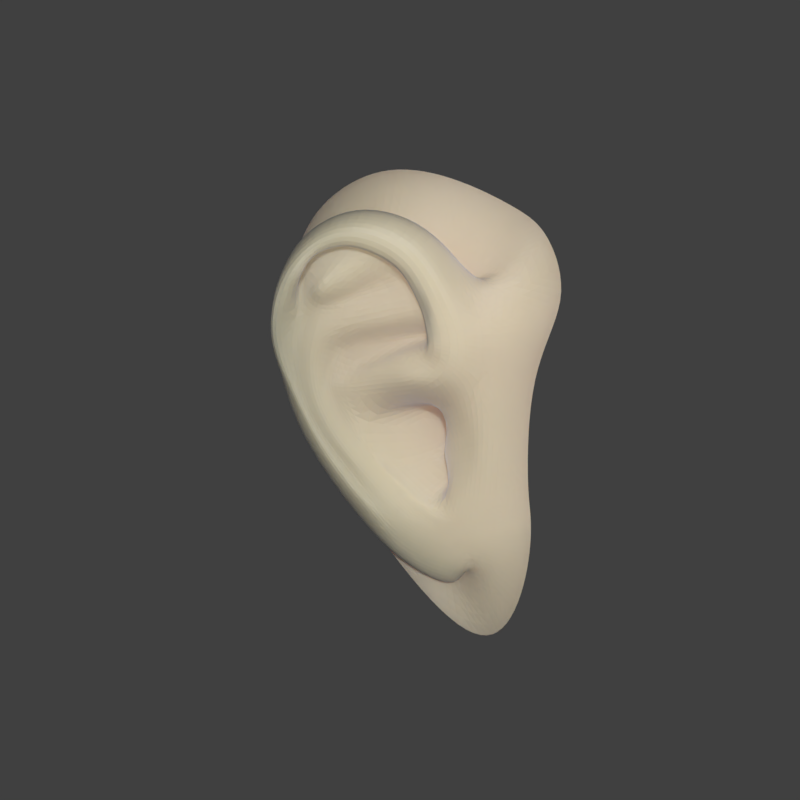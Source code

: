 # Source: Ear_BLEND_1_.blend  (saved by Blender 3.5.10; exported with 4.5.12 LTS)
import bpy
from mathutils import Matrix  # noqa: F401  (used for matrix-valued properties, if any)

bpy.ops.wm.read_factory_settings(use_empty=True)
scene = bpy.context.scene
scene.name = 'Scene'

# ---- collections
col_collection_1 = bpy.data.collections.new('Collection 1'); scene.collection.children.link(col_collection_1)

# ---- images (referenced by path relative to the original .blend; pixels are not part of the script)
import os
ASSET_DIR = os.environ.get("B2B_ASSET_DIR", "")  # directory of the original .blend (textures are referenced by path, not embedded)
HERE = os.path.dirname(os.path.abspath(__file__))  # packed textures are extracted next to this script under _unpacked/

def load_image(name, relpath, width, height, colorspace="sRGB"):
    """Load a texture the original file referenced (path relative to the .blend, or extracted next to this script)."""
    p = next((c for c in (os.path.join(HERE, relpath), os.path.join(ASSET_DIR, relpath)) if relpath and os.path.exists(c)), "")
    if p:
        img = bpy.data.images.load(p, check_existing=True)
        img.name = name
    else:  # same state as the original file: an image datablock whose file is absent (Cycles renders it pink)
        img = bpy.data.images.new(name, width, height)
        img.source = "FILE"
        img.filepath = "//" + (relpath or name)
    img.colorspace_settings.name = colorspace
    return img
img_uv_layout = load_image('UV_layout', 'Subsurface_direct_MAP.png', 1024, 1024, 'sRGB')

# ---- materials (node trees are filled in below, after node groups)
mat_ear_skin = bpy.data.materials.new('ear_skin')
mat_ear_skin.alpha_threshold = 0.0
mat_ear_skin.preview_render_type = 'SHADERBALL'
mat_ear_skin.roughness = 0.5

# ---- material node trees
mat_ear_skin.use_nodes = True; mat_ear_skin.node_tree.nodes.clear()
_N = mat_ear_skin.node_tree.nodes; _L = mat_ear_skin.node_tree.links
n0 = _N.new('ShaderNodeMixShader'); n0.name = 'Mix Shader.006'; n0.location = (-162, 506)
n0.inputs[0].default_value = 0.8818
n1 = _N.new('ShaderNodeSubsurfaceScattering'); n1.name = 'Subsurface Scattering.004'; n1.location = (-76, 330)
n1.inputs[0].default_value = (1.0, 0.5258, 0.1378, 1.0)
n1.inputs[1].default_value = 2.0
n1.inputs[2].default_value = (0.05, 0.05, 0.05)
n2 = _N.new('ShaderNodeMixShader'); n2.name = 'Mix Shader.007'; n2.location = (235, 463)
n3 = _N.new('ShaderNodeBsdfAnisotropic'); n3.name = 'Glossy BSDF.001'; n3.location = (504, 221)
n3.distribution = 'BECKMANN'
n3.inputs[0].default_value = (0.6107, 0.6338, 0.8, 1.0)
n3.inputs[1].default_value = 0.5477
n4 = _N.new('ShaderNodeBsdfDiffuse'); n4.name = 'Diffuse BSDF.001'; n4.location = (222, 304)
n4.inputs[0].default_value = (0.77, 0.8, 0.6514, 1.0)
n5 = _N.new('ShaderNodeMixShader'); n5.name = 'Mix Shader.008'; n5.location = (485, 386)
n5.inputs[0].default_value = 0.2
n6 = _N.new('ShaderNodeLayerWeight'); n6.name = 'Layer Weight.001'; n6.location = (489, 615)
n6.inputs[0].default_value = 0.3
n7 = _N.new('ShaderNodeMixShader'); n7.name = 'Mix Shader.009'; n7.location = (702, 343)
n8 = _N.new('ShaderNodeSubsurfaceScattering'); n8.name = 'Subsurface Scattering.005'; n8.location = (-430, 622)
n8.inputs[0].default_value = (1.0, 0.9331, 0.5419, 1.0)
n8.inputs[1].default_value = 3.0
n8.inputs[2].default_value = (0.1, 0.1, 0.1)
n9 = _N.new('ShaderNodeOutputMaterial'); n9.name = 'Material Output'; n9.location = (1593, 258)
n9.width = 155
n10 = _N.new('ShaderNodeSubsurfaceScattering'); n10.name = 'Subsurface Scattering.003'; n10.location = (-403, 322)
n10.inputs[0].default_value = (0.7239, 0.7064, 0.8, 1.0)
n10.inputs[1].default_value = 2.4
n10.inputs[2].default_value = (0.07, 0.07, 0.07)
n11 = _N.new('ShaderNodeTexImage'); n11.name = 'Image Texture'; n11.location = (49, -7)
n11.width = 140
n11.image = img_uv_layout
_L.new(n2.outputs[0], n5.inputs[1])
_L.new(n0.outputs[0], n2.inputs[1])
_L.new(n8.outputs[0], n0.inputs[1])
_L.new(n10.outputs[0], n0.inputs[2])
_L.new(n1.outputs[0], n2.inputs[2])
_L.new(n5.outputs[0], n7.inputs[1])
_L.new(n4.outputs[0], n5.inputs[2])
_L.new(n3.outputs[0], n7.inputs[2])
_L.new(n6.outputs[1], n7.inputs[0])
_L.new(n7.outputs[0], n9.inputs[0])
n9.is_active_output = True

# ---- world
world_world = bpy.data.worlds.new('World'); scene.world = world_world
world_world.color = (0.05088, 0.05088, 0.05088)
world_world.use_sun_shadow = False
world_world.sun_shadow_jitter_overblur = 0.0

# ---- meshes
me_plane_005 = bpy.data.meshes.new('Plane.005')
me_plane_005.from_pydata([(-2.821, -1.136, -1.579), (-2.891, -2.504, -1.579), (-1.798, -4.441, -1.579), (0.7649, -5.986, -1.579), (3.481, -5.086, -1.579), (4.744, -2.729, -2.095), (4.742, -0.3568, -1.723), (3.214, 1.917, -1.441), (0.9651, 4.492, -1.511), (-1.58, 7.014, -1.021), (-3.823, 7.532, -0.8425), (-4.018, 6.087, -0.8361), (-2.191, 5.704, -1.021), (0.3633, 4.017, -1.2), (2.641, 1.632, -1.2), (3.076, -0.6546, -1.279), (-4.156, 5.398, -0.8361), (-2.559, 4.957, -0.8425), (-0.2181, 3.553, -0.8425), (2.281, 1.016, -0.8425), (2.302, -0.5969, -0.6288), (2.962, -2.433, -1.013), (0.5663, -5.382, -0.8203), (-2.484, -2.978, -0.7618), (-4.047, 1.945, -0.4056), (-0.3181, 0.4669, -1.021), (4.89, -4.176, -0.6016), (-1.506, -4.543, -0.4892), (0.01938, -0.9824, -0.9078), (-1.676, 0.6949, 1.832), (-3.63, 2.455, 1.896), (-2.093, 3.087, -0.1769), (-3.346, 4.175, 0.3748), (-1.936, 3.414, 0.3748), (-3.627, 8.613, -0.1457), (-1.368, 7.855, -0.1457), (1.664, 5.569, -0.1457), (4.213, 2.49, -0.1457), (5.179, -0.1853, -0.1457), (5.371, -2.968, -0.1457), (3.889, -5.673, -0.1457), (0.6297, -6.744, -0.1457), (-2.443, -5.023, -0.1457), (-3.546, 7.785, 0.5867), (-1.639, 6.983, 0.7974), (1.143, 4.856, 0.551), (3.629, 2.145, 0.551), (4.421, -0.05077, 0.551), (4.579, -2.336, 0.551), (3.362, -4.557, 0.551), (0.6861, -5.436, 0.551), (-1.784, -4.407, 0.551), (-4.808, 7.774, -0.3565), (2.227, 4.265, 1.457), (5.112, -0.7312, 1.951), (3.553, -5.068, 1.862), (-5.022, -2.588, -0.1093), (-1.704, -5.551, 1.239), (-1.431, 7.258, 0.8819), (-3.572, -5.355, 1.031), (4.543, 1.383, 1.847), (-5.402, 1.336, -0.4077), (4.992, -2.93, 2.023), (-6.196, 5.825, -0.7221), (-5.972, 4.63, -0.6194), (0.9, -6.066, 1.509), (-4.746, -4.617, 0.4831), (-4.414, 8.772, 0.2338), (-6.008, 7.899, -0.4674), (-3.459, -0.1168, -0.9319), (-2.975, -1.872, -1.579), (-1.385, -1.604, -1.129), (-2.058, -0.3417, -1.535), (-2.516, -3.279, -1.579), (-1.451, -2.172, -1.739), (-3.936, -2.316, -0.7486), (-0.7131, -5.506, -1.579), (-0.5075, -3.869, -1.463), (-2.314, -4.643, -0.7577), (2.281, -5.856, -1.579), (1.405, -4.948, -1.423), (0.6635, -6.555, -0.7577), (4.275, -3.966, -1.991), (3.263, -4.417, -1.424), (3.787, -5.526, -0.7577), (4.799, -1.593, -2.255), (3.66, -2.897, -1.424), (5.172, -2.923, -0.7577), (3.961, 0.8154, -1.669), (4.014, -0.3993, -1.208), (5.182, -0.3424, -0.8397), (2.292, 3.158, -1.435), (3.268, 1.88, -1.114), (4.068, 2.399, -0.7577), (-0.6427, 5.684, -1.462), (0.8357, 4.386, -1.0), (1.564, 5.41, -0.7577), (-2.679, 7.425, -0.8872), (-1.839, 6.266, -1.111), (-1.421, 7.645, -0.713), (-4.652, 7.57, -0.721), (-3.969, 6.63, -0.8409), (-3.676, 8.343, -0.6683), (2.58, -0.69, -0.9767), (2.295, 1.507, -0.9319), (-0.0299, 3.762, -0.9319), (-2.483, 5.283, -0.8872), (-4.052, 5.734, -0.8328), (-3.058, 6.056, -0.8856), (-5.065, 5.958, -0.8044), (-1.142, 5.026, -1.155), (1.8, 2.834, -1.2), (3.022, 0.4549, -1.22), (2.993, -1.637, -1.23), (1.188, -0.09263, -0.5131), (1.394, 1.106, -0.8872), (-0.6905, 3.876, -0.5382), (-2.74, 4.951, -0.5382), (-4.167, 4.425, -0.8409), (-3.333, 5.286, -0.8409), (-5.034, 5.208, -0.7787), (-1.599, 4.388, -0.8425), (1.15, 2.529, -0.8425), (2.291, 0.7785, -0.7891), (1.488, -1.385, -0.6113), (3.483, -2.842, -1.177), (1.949, -2.788, -0.8382), (1.955, -5.663, -0.6223), (-0.5513, -4.956, -0.4814), (2.815, -3.002, -1.599), (-2.654, -3.908, -1.114), (-3.01, -2.845, -0.2168), (-3.526, 2.426, -0.5382), (-4.649, 1.728, -0.7338), (0.09808, -0.3145, -1.082), (-1.161, 1.136, -0.08875), (-2.932, 2.669, 1.592), (-3.908, 2.687, 1.288), (-4.102, 2.094, 1.288), (-2.355, 1.712, 1.803), (-3.355, 1.315, 0.3748), (-1.616, 2.152, 0.6234), (-3.732, 3.412, 0.3748), (-2.715, 3.755, 0.3748), (-2.246, -5.103, 0.3768), (0.6438, -6.417, 0.3768), (3.757, -5.394, 0.3768), (5.173, -2.81, 0.3768), (4.99, -0.1517, 0.3768), (4.067, 2.404, 0.3768), (1.534, 5.391, 0.3768), (-1.436, 7.637, 0.4384), (-3.607, 8.406, 0.3857), (-4.489, 8.504, -0.1984), (-2.495, 8.323, -0.1457), (-0.04691, 7.006, -0.1457), (3.255, 3.935, -0.1457), (4.776, 1.146, -0.1457), (5.389, -1.543, -0.1457), (4.935, -4.374, -0.1457), (2.399, -6.564, -0.1457), (-1.093, -6.226, -0.1457), (-3.601, -4.148, 0.01148), (-1.467, -4.151, 0.723), (0.7679, -4.939, 0.7906), (3.147, -4.126, 0.8789), (4.286, -2.168, 0.919), (4.215, -0.1536, 0.9011), (3.565, 1.783, 0.875), (1.154, 4.352, 0.7774), (-1.723, 6.616, 0.9418), (-3.722, 7.618, 0.5163), (-4.402, 7.921, 0.1223), (-2.528, 7.446, 0.8679), (-0.5313, 6.189, 0.6126), (2.744, 3.378, 0.551), (4.09, 1.042, 0.551), (4.594, -1.166, 0.551), (4.221, -3.489, 0.551), (2.139, -5.288, 0.551), (-0.7151, -5.107, 0.551), (-2.682, -4.201, 0.6711), (-5.132, 7.286, -0.4896), (-6.128, -3.09, 0.6238), (-7.369, 5.692, -0.6146), (-6.94, 3.859, -0.4091), (-6.169, 0.9663, 0.02701), (-5.885, -5.758, 1.112), (-2.22, -7.779, 1.927), (1.057, -8.004, 2.468), (4.272, -6.696, 3.174), (6.196, -4.157, 3.495), (6.561, -1.546, 3.352), (6.043, 0.9638, 3.143), (3.832, 4.387, 2.362), (-0.9521, 8.404, 0.72), (-5.365, 10.59, -0.1548), (-4.458, -7.188, 1.512), (-7.16, 9.064, -0.3675), (0.3647, 5.921, 1.127), (3.754, 2.637, 1.74), (4.896, 0.3206, 1.882), (5.156, -1.804, 2.012), (4.498, -4.041, 1.976), (2.306, -5.81, 1.701), (-5.028, -3.575, 0.1327), (-5.042, -1.127, -0.2778), (-0.4932, -5.944, 1.338), (-2.731, -5.238, 1.155), (-3.058, 8.225, 0.6182), (-4.24, -5.336, 0.8225), (-5.81, 3.642, -0.516), (-6.047, 5.094, -0.6956), (-6.242, 6.776, -0.6593), (-5.423, 8.722, -0.1639), (-4.045, -1.136, -0.8093), (-1.31, -1.702, -1.478), (-2.494, 0.6418, -0.2662), (-1.234, -0.5526, -1.549), (-3.602, -3.123, -0.6601), (-1.018, -3.097, -1.478), (-1.006, -5.988, -0.7577), (0.09921, -4.657, -1.375), (2.37, -6.387, -0.7577), (2.37, -4.918, -1.379), (4.77, -4.272, -0.7577), (3.513, -3.74, -1.765), (5.182, -1.552, -0.7577), (4.066, -1.499, -0.9514), (4.615, 1.074, -0.7577), (3.737, 0.6656, -1.139), (3.125, 3.819, -0.7577), (2.368, 3.149, -1.057), (-0.118, 6.807, -0.7465), (-0.6762, 5.52, -1.312), (-2.541, 8.098, -0.6795), (-2.865, 6.633, -0.9091), (-4.335, 8.194, -0.5562), (-5.103, 6.534, -0.7704), (2.005, -1.793, -1.043), (2.652, 0.358, -0.9431), (1.428, 2.67, -0.9319), (-1.52, 4.67, -0.9207), (-3.225, 5.628, -0.8513), (-4.986, 5.567, -0.7937), (1.07, -1.177, -0.5667), (1.575, 0.6466, -0.816), (1.01, 2.174, -0.8158), (-1.843, 4.385, -0.5382), (-3.437, 4.818, -0.6475), (-4.806, 4.166, -0.7589), (3.215, -3.22, -1.823), (1.913, -3.125, -0.7889), (-3.727, 1.62, 1.051), (-2.459, 2.249, 1.355), (-3.364, 2.725, 1.051), (-3.988, 2.753, 1.051), (-3.278, -4.588, 0.4883), (-0.9905, -6.005, 0.3768), (2.334, -6.245, 0.3768), (4.756, -4.152, 0.3768), (5.19, -1.449, 0.3768), (4.605, 1.12, 0.3768), (3.127, 3.795, 0.3768), (-0.168, 6.801, 0.3922), (-2.503, 8.104, 0.4561), (-4.224, 8.35, 0.1282), (-2.273, -4.339, 0.8195), (-0.4786, -4.698, 0.7479), (2.05, -4.781, 0.8385), (3.933, -3.185, 0.9072), (4.337, -1.137, 0.9163), (3.949, 0.8099, 0.8839), (2.74, 2.914, 0.8482), (-0.5495, 5.714, 0.7721), (-2.677, 7.203, 0.964), (-4.62, 7.7, -0.07653), (-5.899, -1.343, 0.2869), (-6.307, -4.49, 0.9336), (-7.405, 7.3, -0.5482), (-7.173, 4.468, -0.5679), (-6.621, 2.984, -0.1927), (-5.166, -6.716, 1.268), (-3.546, -7.45, 1.759), (-0.6332, -8.017, 2.126), (2.732, -7.608, 2.851), (5.488, -5.476, 3.4), (6.514, -2.82, 3.473), (6.386, -0.2972, 3.214), (5.276, 2.453, 2.929), (1.745, 6.469, 1.58), (-3.556, 9.881, 0.05145), (-6.519, 10.36, -0.1955)], [], [(0, 70, 215, 69), (0, 71, 216, 70), (0, 72, 218, 71), (0, 69, 217, 72), (1, 70, 216, 74), (1, 75, 215, 70), (1, 73, 219, 75), (1, 74, 220, 73), (2, 73, 220, 77), (2, 78, 219, 73), (2, 76, 221, 78), (2, 77, 222, 76), (3, 76, 222, 80), (3, 81, 221, 76), (3, 79, 223, 81), (3, 80, 224, 79), (4, 79, 224, 83), (4, 84, 223, 79), (4, 82, 225, 84), (4, 83, 226, 82), (5, 82, 226, 86), (5, 87, 225, 82), (5, 85, 227, 87), (5, 86, 228, 85), (6, 85, 228, 89), (6, 90, 227, 85), (6, 88, 229, 90), (6, 89, 230, 88), (7, 88, 230, 92), (7, 93, 229, 88), (7, 91, 231, 93), (7, 92, 232, 91), (8, 91, 232, 95), (8, 96, 231, 91), (8, 94, 233, 96), (8, 95, 234, 94), (9, 94, 234, 98), (9, 99, 233, 94), (9, 97, 235, 99), (9, 98, 236, 97), (10, 97, 236, 101), (10, 102, 235, 97), (10, 100, 237, 102), (10, 101, 238, 100), (11, 101, 236, 108), (11, 109, 238, 101), (11, 107, 244, 109), (11, 108, 243, 107), (12, 98, 234, 110), (12, 108, 236, 98), (12, 106, 243, 108), (12, 110, 242, 106), (13, 95, 232, 111), (13, 110, 234, 95), (13, 105, 242, 110), (13, 111, 241, 105), (14, 92, 230, 112), (14, 111, 232, 92), (14, 104, 241, 111), (14, 112, 240, 104), (15, 89, 228, 113), (15, 112, 230, 89), (15, 103, 240, 112), (15, 113, 239, 103), (16, 107, 243, 119), (16, 120, 244, 107), (16, 118, 250, 120), (16, 119, 249, 118), (17, 106, 242, 121), (17, 119, 243, 106), (17, 117, 249, 119), (17, 121, 248, 117), (18, 105, 241, 122), (18, 121, 242, 105), (18, 116, 248, 121), (18, 122, 247, 116), (19, 104, 240, 123), (19, 122, 241, 104), (19, 115, 247, 122), (19, 123, 246, 115), (20, 103, 239, 124), (20, 123, 240, 103), (20, 114, 246, 123), (20, 124, 245, 114), (21, 125, 251, 129), (21, 113, 228, 125), (21, 126, 239, 113), (21, 129, 252, 126), (22, 127, 224, 80), (22, 129, 251, 127), (22, 128, 252, 129), (22, 80, 222, 128), (23, 130, 220, 74), (23, 124, 239, 130), (23, 131, 245, 124), (23, 74, 216, 131), (24, 132, 217, 69), (24, 118, 249, 132), (24, 133, 250, 118), (24, 69, 215, 133), (25, 134, 218, 72), (25, 115, 246, 134), (25, 135, 247, 115), (25, 72, 217, 135), (26, 86, 226, 83), (26, 125, 228, 86), (26, 127, 251, 125), (26, 83, 224, 127), (27, 77, 220, 130), (27, 128, 222, 77), (27, 126, 252, 128), (27, 130, 239, 126), (28, 131, 216, 71), (28, 114, 245, 131), (28, 134, 246, 114), (28, 71, 218, 134), (29, 135, 217, 140), (29, 141, 247, 135), (29, 139, 254, 141), (29, 140, 253, 139), (30, 137, 255, 136), (30, 138, 256, 137), (30, 139, 253, 138), (30, 136, 254, 139), (31, 132, 249, 142), (31, 140, 217, 132), (31, 138, 253, 140), (31, 142, 256, 138), (32, 117, 248, 143), (32, 142, 249, 117), (32, 137, 256, 142), (32, 143, 255, 137), (33, 116, 247, 141), (33, 143, 248, 116), (33, 136, 255, 143), (33, 141, 254, 136), (34, 102, 237, 153), (34, 154, 235, 102), (34, 152, 265, 154), (34, 153, 266, 152), (35, 99, 235, 154), (35, 155, 233, 99), (35, 151, 264, 155), (35, 154, 265, 151), (36, 96, 233, 155), (36, 156, 231, 96), (36, 150, 263, 156), (36, 155, 264, 150), (37, 93, 231, 156), (37, 157, 229, 93), (37, 149, 262, 157), (37, 156, 263, 149), (38, 90, 229, 157), (38, 158, 227, 90), (38, 148, 261, 158), (38, 157, 262, 148), (39, 87, 227, 158), (39, 159, 225, 87), (39, 147, 260, 159), (39, 158, 261, 147), (40, 84, 225, 159), (40, 160, 223, 84), (40, 146, 259, 160), (40, 159, 260, 146), (41, 81, 223, 160), (41, 161, 221, 81), (41, 145, 258, 161), (41, 160, 259, 145), (42, 78, 221, 161), (42, 162, 219, 78), (42, 144, 257, 162), (42, 161, 258, 144), (43, 152, 266, 172), (43, 173, 265, 152), (43, 171, 275, 173), (43, 172, 276, 171), (44, 151, 265, 173), (44, 174, 264, 151), (44, 170, 274, 174), (44, 173, 275, 170), (45, 150, 264, 174), (45, 175, 263, 150), (45, 169, 273, 175), (45, 174, 274, 169), (46, 149, 263, 175), (46, 176, 262, 149), (46, 168, 272, 176), (46, 175, 273, 168), (47, 148, 262, 176), (47, 177, 261, 148), (47, 167, 271, 177), (47, 176, 272, 167), (48, 147, 261, 177), (48, 178, 260, 147), (48, 166, 270, 178), (48, 177, 271, 166), (49, 146, 260, 178), (49, 179, 259, 146), (49, 165, 269, 179), (49, 178, 270, 165), (50, 145, 259, 179), (50, 180, 258, 145), (50, 164, 268, 180), (50, 179, 269, 164), (51, 144, 258, 180), (51, 181, 257, 144), (51, 163, 267, 181), (51, 180, 268, 163), (52, 153, 237, 100), (52, 172, 266, 153), (52, 182, 276, 172), (52, 100, 238, 182), (53, 169, 274, 199), (53, 200, 273, 169), (53, 194, 289, 200), (53, 199, 290, 194), (54, 167, 272, 201), (54, 202, 271, 167), (54, 192, 287, 202), (54, 201, 288, 192), (55, 165, 270, 203), (55, 204, 269, 165), (55, 190, 285, 204), (55, 203, 286, 190), (56, 75, 219, 205), (56, 206, 215, 75), (56, 183, 277, 206), (56, 205, 278, 183), (57, 163, 268, 207), (57, 208, 267, 163), (57, 188, 283, 208), (57, 207, 284, 188), (58, 170, 275, 209), (58, 199, 274, 170), (58, 195, 290, 199), (58, 209, 291, 195), (59, 181, 267, 208), (59, 210, 257, 181), (59, 197, 282, 210), (59, 208, 283, 197), (60, 168, 273, 200), (60, 201, 272, 168), (60, 193, 288, 201), (60, 200, 289, 193), (61, 133, 215, 206), (61, 211, 250, 133), (61, 186, 281, 211), (61, 206, 277, 186), (62, 166, 271, 202), (62, 203, 270, 166), (62, 191, 286, 203), (62, 202, 287, 191), (63, 109, 244, 212), (63, 213, 238, 109), (63, 184, 279, 213), (63, 212, 280, 184), (64, 120, 250, 211), (64, 212, 244, 120), (64, 185, 280, 212), (64, 211, 281, 185), (65, 164, 269, 204), (65, 207, 268, 164), (65, 189, 284, 207), (65, 204, 285, 189), (66, 162, 257, 210), (66, 205, 219, 162), (66, 187, 278, 205), (66, 210, 282, 187), (67, 171, 276, 214), (67, 209, 275, 171), (67, 196, 291, 209), (67, 214, 292, 196), (68, 182, 238, 213), (68, 214, 276, 182), (68, 198, 292, 214), (68, 213, 279, 198)])
_uv = me_plane_005.uv_layers.new(name='UVMap')
_uv.uv.foreach_set('vector', [0.6233, 0.5542, 0.6315, 0.5796, 0.6823, 0.5435, 0.6484, 0.5029, 0.6233, 0.5542, 0.5721, 0.5663, 0.5725, 0.5781, 0.6315, 0.5796, 0.6233, 0.5542, 0.5934, 0.5263, 0.5668, 0.5351, 0.5721, 0.5663, 0.6233, 0.5542, 0.6484, 0.5029, 0.6008, 0.4666, 0.5934, 0.5263, 0.6295, 0.603, 0.6315, 0.5796, 0.5725, 0.5781, 0.5761, 0.5921, 0.6295, 0.603, 0.685, 0.5968, 0.6823, 0.5435, 0.6315, 0.5796, 0.6295, 0.603, 0.6162, 0.6307, 0.6748, 0.6361, 0.685, 0.5968, 0.6295, 0.603, 0.5761, 0.5921, 0.5707, 0.624, 0.6162, 0.6307, 0.5865, 0.665, 0.6162, 0.6307, 0.5707, 0.624, 0.5551, 0.6423, 0.5865, 0.665, 0.6098, 0.6891, 0.6748, 0.6361, 0.6162, 0.6307, 0.5865, 0.665, 0.548, 0.6837, 0.5547, 0.7084, 0.6098, 0.6891, 0.5865, 0.665, 0.5551, 0.6423, 0.5325, 0.6562, 0.548, 0.6837, 0.5109, 0.6884, 0.548, 0.6837, 0.5325, 0.6562, 0.4976, 0.6647, 0.5109, 0.6884, 0.5118, 0.7111, 0.5547, 0.7084, 0.548, 0.6837, 0.5109, 0.6884, 0.4775, 0.6839, 0.4737, 0.7055, 0.5118, 0.7111, 0.5109, 0.6884, 0.4976, 0.6647, 0.4745, 0.6612, 0.4775, 0.6839, 0.4482, 0.671, 0.4775, 0.6839, 0.4745, 0.6612, 0.4518, 0.6556, 0.4482, 0.671, 0.4388, 0.6919, 0.4737, 0.7055, 0.4775, 0.6839, 0.4482, 0.671, 0.426, 0.6481, 0.4075, 0.6715, 0.4388, 0.6919, 0.4482, 0.671, 0.4518, 0.6556, 0.4404, 0.642, 0.426, 0.6481, 0.41, 0.6251, 0.426, 0.6481, 0.4404, 0.642, 0.4398, 0.62, 0.41, 0.6251, 0.3839, 0.6462, 0.4075, 0.6715, 0.426, 0.6481, 0.41, 0.6251, 0.3994, 0.6036, 0.3666, 0.6146, 0.3839, 0.6462, 0.41, 0.6251, 0.4398, 0.62, 0.4238, 0.5884, 0.3994, 0.6036, 0.3875, 0.5742, 0.3994, 0.6036, 0.4238, 0.5884, 0.4113, 0.5643, 0.3875, 0.5742, 0.359, 0.5806, 0.3666, 0.6146, 0.3994, 0.6036, 0.3875, 0.5742, 0.3903, 0.5331, 0.354, 0.5318, 0.359, 0.5806, 0.3875, 0.5742, 0.4113, 0.5643, 0.4078, 0.5333, 0.3903, 0.5331, 0.3971, 0.4913, 0.3903, 0.5331, 0.4078, 0.5333, 0.4074, 0.4945, 0.3971, 0.4913, 0.3576, 0.4844, 0.354, 0.5318, 0.3903, 0.5331, 0.3971, 0.4913, 0.4101, 0.4428, 0.3715, 0.43, 0.3576, 0.4844, 0.3971, 0.4913, 0.4074, 0.4945, 0.4205, 0.4488, 0.4101, 0.4428, 0.435, 0.3894, 0.4101, 0.4428, 0.4205, 0.4488, 0.449, 0.3968, 0.435, 0.3894, 0.4014, 0.3639, 0.3715, 0.43, 0.4101, 0.4428, 0.435, 0.3894, 0.4704, 0.3381, 0.4396, 0.3058, 0.4014, 0.3639, 0.435, 0.3894, 0.449, 0.3968, 0.4752, 0.3434, 0.4704, 0.3381, 0.4826, 0.2864, 0.4704, 0.3381, 0.4752, 0.3434, 0.5005, 0.3053, 0.4826, 0.2864, 0.4691, 0.2688, 0.4396, 0.3058, 0.4704, 0.3381, 0.4826, 0.2864, 0.507, 0.2588, 0.4925, 0.2429, 0.4691, 0.2688, 0.4826, 0.2864, 0.5005, 0.3053, 0.5263, 0.2776, 0.507, 0.2588, 0.5338, 0.2346, 0.507, 0.2588, 0.5263, 0.2776, 0.5597, 0.2542, 0.5338, 0.2346, 0.5138, 0.2217, 0.4925, 0.2429, 0.507, 0.2588, 0.5338, 0.2346, 0.5518, 0.2089, 0.5264, 0.2099, 0.5138, 0.2217, 0.5338, 0.2346, 0.5597, 0.2542, 0.6014, 0.2252, 0.5518, 0.2089, 0.5741, 0.2705, 0.5597, 0.2542, 0.5263, 0.2776, 0.5429, 0.2918, 0.5741, 0.2705, 0.6146, 0.249, 0.6014, 0.2252, 0.5597, 0.2542, 0.5741, 0.2705, 0.5833, 0.282, 0.6211, 0.2658, 0.6146, 0.249, 0.5741, 0.2705, 0.5429, 0.2918, 0.5565, 0.3032, 0.5833, 0.282, 0.5199, 0.3172, 0.5005, 0.3053, 0.4752, 0.3434, 0.496, 0.3517, 0.5199, 0.3172, 0.5429, 0.2918, 0.5263, 0.2776, 0.5005, 0.3053, 0.5199, 0.3172, 0.536, 0.3267, 0.5565, 0.3032, 0.5429, 0.2918, 0.5199, 0.3172, 0.496, 0.3517, 0.5128, 0.3579, 0.536, 0.3267, 0.4677, 0.4008, 0.449, 0.3968, 0.4205, 0.4488, 0.4406, 0.4519, 0.4677, 0.4008, 0.496, 0.3517, 0.4752, 0.3434, 0.449, 0.3968, 0.4677, 0.4008, 0.4847, 0.4038, 0.5128, 0.3579, 0.496, 0.3517, 0.4677, 0.4008, 0.4406, 0.4519, 0.4554, 0.4536, 0.4847, 0.4038, 0.4285, 0.4952, 0.4074, 0.4945, 0.4078, 0.5333, 0.4293, 0.5318, 0.4285, 0.4952, 0.4406, 0.4519, 0.4205, 0.4488, 0.4074, 0.4945, 0.4285, 0.4952, 0.4423, 0.4958, 0.4554, 0.4536, 0.4406, 0.4519, 0.4285, 0.4952, 0.4293, 0.5318, 0.4423, 0.5307, 0.4423, 0.4958, 0.4372, 0.5605, 0.4113, 0.5643, 0.4238, 0.5884, 0.4476, 0.5818, 0.4372, 0.5605, 0.4293, 0.5318, 0.4078, 0.5333, 0.4113, 0.5643, 0.4372, 0.5605, 0.4514, 0.5567, 0.4423, 0.5307, 0.4293, 0.5318, 0.4372, 0.5605, 0.4476, 0.5818, 0.471, 0.577, 0.4514, 0.5567, 0.5945, 0.2916, 0.5833, 0.282, 0.5565, 0.3032, 0.567, 0.3136, 0.5945, 0.2916, 0.6312, 0.2782, 0.6211, 0.2658, 0.5833, 0.282, 0.5945, 0.2916, 0.6163, 0.3264, 0.6452, 0.3228, 0.6312, 0.2782, 0.5945, 0.2916, 0.567, 0.3136, 0.5828, 0.3304, 0.6163, 0.3264, 0.5428, 0.3365, 0.536, 0.3267, 0.5128, 0.3579, 0.5188, 0.3654, 0.5428, 0.3365, 0.567, 0.3136, 0.5565, 0.3032, 0.536, 0.3267, 0.5428, 0.3365, 0.5548, 0.3404, 0.5828, 0.3304, 0.567, 0.3136, 0.5428, 0.3365, 0.5188, 0.3654, 0.5308, 0.3664, 0.5548, 0.3404, 0.4933, 0.4074, 0.4847, 0.4038, 0.4554, 0.4536, 0.4653, 0.4549, 0.4933, 0.4074, 0.5188, 0.3654, 0.5128, 0.3579, 0.4847, 0.4038, 0.4933, 0.4074, 0.5097, 0.3957, 0.5308, 0.3664, 0.5188, 0.3654, 0.4933, 0.4074, 0.4653, 0.4549, 0.4732, 0.4638, 0.5097, 0.3957, 0.4478, 0.5096, 0.4423, 0.4958, 0.4423, 0.5307, 0.4499, 0.5163, 0.4478, 0.5096, 0.4653, 0.4549, 0.4554, 0.4536, 0.4423, 0.4958, 0.4478, 0.5096, 0.4725, 0.4995, 0.4732, 0.4638, 0.4653, 0.4549, 0.4478, 0.5096, 0.4499, 0.5163, 0.4709, 0.5147, 0.4725, 0.4995, 0.4604, 0.5511, 0.4514, 0.5567, 0.471, 0.577, 0.4809, 0.567, 0.4604, 0.5511, 0.4499, 0.5163, 0.4423, 0.5307, 0.4514, 0.5567, 0.4604, 0.5511, 0.4851, 0.5359, 0.4709, 0.5147, 0.4499, 0.5163, 0.4604, 0.5511, 0.4809, 0.567, 0.4888, 0.5641, 0.4851, 0.5359, 0.455, 0.599, 0.4448, 0.6144, 0.4597, 0.6196, 0.4635, 0.6129, 0.455, 0.599, 0.4476, 0.5818, 0.4238, 0.5884, 0.4448, 0.6144, 0.455, 0.599, 0.4794, 0.6007, 0.471, 0.577, 0.4476, 0.5818, 0.455, 0.599, 0.4635, 0.6129, 0.4817, 0.6068, 0.4794, 0.6007, 0.5105, 0.6438, 0.4876, 0.6481, 0.4745, 0.6612, 0.4976, 0.6647, 0.5105, 0.6438, 0.4635, 0.6129, 0.4597, 0.6196, 0.4876, 0.6481, 0.5105, 0.6438, 0.5277, 0.632, 0.4817, 0.6068, 0.4635, 0.6129, 0.5105, 0.6438, 0.4976, 0.6647, 0.5325, 0.6562, 0.5277, 0.632, 0.5458, 0.6069, 0.5428, 0.6145, 0.5707, 0.624, 0.5761, 0.5921, 0.5458, 0.6069, 0.4809, 0.567, 0.471, 0.577, 0.5428, 0.6145, 0.5458, 0.6069, 0.5443, 0.6002, 0.4888, 0.5641, 0.4809, 0.567, 0.5458, 0.6069, 0.5761, 0.5921, 0.5725, 0.5781, 0.5443, 0.6002, 0.6547, 0.4139, 0.6323, 0.4035, 0.6008, 0.4666, 0.6484, 0.5029, 0.6547, 0.4139, 0.6163, 0.3264, 0.5828, 0.3304, 0.6323, 0.4035, 0.6547, 0.4139, 0.6829, 0.4154, 0.6452, 0.3228, 0.6163, 0.3264, 0.6547, 0.4139, 0.6484, 0.5029, 0.6823, 0.5435, 0.6829, 0.4154, 0.5315, 0.5051, 0.5227, 0.5329, 0.5668, 0.5351, 0.5934, 0.5263, 0.5315, 0.5051, 0.4725, 0.4995, 0.4709, 0.5147, 0.5227, 0.5329, 0.5315, 0.5051, 0.5543, 0.4675, 0.4732, 0.4638, 0.4725, 0.4995, 0.5315, 0.5051, 0.5934, 0.5263, 0.6008, 0.4666, 0.5543, 0.4675, 0.4564, 0.6337, 0.4398, 0.62, 0.4404, 0.642, 0.4518, 0.6556, 0.4564, 0.6337, 0.4448, 0.6144, 0.4238, 0.5884, 0.4398, 0.62, 0.4564, 0.6337, 0.4876, 0.6481, 0.4597, 0.6196, 0.4448, 0.6144, 0.4564, 0.6337, 0.4518, 0.6556, 0.4745, 0.6612, 0.4876, 0.6481, 0.5372, 0.6232, 0.5551, 0.6423, 0.5707, 0.624, 0.5428, 0.6145, 0.5372, 0.6232, 0.5277, 0.632, 0.5325, 0.6562, 0.5551, 0.6423, 0.5372, 0.6232, 0.4794, 0.6007, 0.4817, 0.6068, 0.5277, 0.632, 0.5372, 0.6232, 0.5428, 0.6145, 0.471, 0.577, 0.4794, 0.6007, 0.5268, 0.5552, 0.5443, 0.6002, 0.5725, 0.5781, 0.5721, 0.5663, 0.5268, 0.5552, 0.4851, 0.5359, 0.4888, 0.5641, 0.5443, 0.6002, 0.5268, 0.5552, 0.5227, 0.5329, 0.4709, 0.5147, 0.4851, 0.5359, 0.5268, 0.5552, 0.5721, 0.5663, 0.5668, 0.5351, 0.5227, 0.5329, 0.5735, 0.4333, 0.5543, 0.4675, 0.6008, 0.4666, 0.603, 0.4309, 0.5735, 0.4333, 0.5522, 0.4268, 0.4732, 0.4638, 0.5543, 0.4675, 0.5735, 0.4333, 0.5744, 0.4255, 0.5691, 0.4185, 0.5522, 0.4268, 0.5735, 0.4333, 0.603, 0.4309, 0.5917, 0.4198, 0.5744, 0.4255, 0.5825, 0.4128, 0.586, 0.4069, 0.5791, 0.4044, 0.5746, 0.4117, 0.5825, 0.4128, 0.5901, 0.4125, 0.5885, 0.4049, 0.586, 0.4069, 0.5825, 0.4128, 0.5744, 0.4255, 0.5917, 0.4198, 0.5901, 0.4125, 0.5825, 0.4128, 0.5746, 0.4117, 0.5691, 0.4185, 0.5744, 0.4255, 0.6029, 0.4069, 0.6323, 0.4035, 0.5828, 0.3304, 0.5922, 0.3877, 0.6029, 0.4069, 0.603, 0.4309, 0.6008, 0.4666, 0.6323, 0.4035, 0.6029, 0.4069, 0.5901, 0.4125, 0.5917, 0.4198, 0.603, 0.4309, 0.6029, 0.4069, 0.5922, 0.3877, 0.5885, 0.4049, 0.5901, 0.4125, 0.5795, 0.3741, 0.5548, 0.3404, 0.5308, 0.3664, 0.5634, 0.3852, 0.5795, 0.3741, 0.5922, 0.3877, 0.5828, 0.3304, 0.5548, 0.3404, 0.5795, 0.3741, 0.586, 0.4069, 0.5885, 0.4049, 0.5922, 0.3877, 0.5795, 0.3741, 0.5634, 0.3852, 0.5791, 0.4044, 0.586, 0.4069, 0.5484, 0.3975, 0.5097, 0.3957, 0.4732, 0.4638, 0.5522, 0.4268, 0.5484, 0.3975, 0.5634, 0.3852, 0.5308, 0.3664, 0.5097, 0.3957, 0.5484, 0.3975, 0.5746, 0.4117, 0.5791, 0.4044, 0.5634, 0.3852, 0.5484, 0.3975, 0.5522, 0.4268, 0.5691, 0.4185, 0.5746, 0.4117, 0.5042, 0.2115, 0.5138, 0.2217, 0.5264, 0.2099, 0.5189, 0.201, 0.5042, 0.2115, 0.4816, 0.2306, 0.4925, 0.2429, 0.5138, 0.2217, 0.5042, 0.2115, 0.4946, 0.2007, 0.4678, 0.2176, 0.4816, 0.2306, 0.5042, 0.2115, 0.5189, 0.201, 0.5108, 0.1968, 0.4946, 0.2007, 0.4567, 0.2553, 0.4691, 0.2688, 0.4925, 0.2429, 0.4816, 0.2306, 0.4567, 0.2553, 0.4247, 0.2918, 0.4396, 0.3058, 0.4691, 0.2688, 0.4567, 0.2553, 0.4417, 0.2425, 0.4089, 0.2802, 0.4247, 0.2918, 0.4567, 0.2553, 0.4816, 0.2306, 0.4678, 0.2176, 0.4417, 0.2425, 0.3835, 0.3525, 0.4014, 0.3639, 0.4396, 0.3058, 0.4247, 0.2918, 0.3835, 0.3525, 0.3514, 0.4225, 0.3715, 0.43, 0.4014, 0.3639, 0.3835, 0.3525, 0.366, 0.3435, 0.3323, 0.4169, 0.3514, 0.4225, 0.3835, 0.3525, 0.4247, 0.2918, 0.4089, 0.2802, 0.366, 0.3435, 0.3359, 0.4804, 0.3576, 0.4844, 0.3715, 0.43, 0.3514, 0.4225, 0.3359, 0.4804, 0.3319, 0.5315, 0.354, 0.5318, 0.3576, 0.4844, 0.3359, 0.4804, 0.316, 0.4773, 0.3113, 0.5305, 0.3319, 0.5315, 0.3359, 0.4804, 0.3514, 0.4225, 0.3323, 0.4169, 0.316, 0.4773, 0.3363, 0.5796, 0.359, 0.5806, 0.354, 0.5318, 0.3319, 0.5315, 0.3363, 0.5796, 0.3489, 0.6217, 0.3666, 0.6146, 0.359, 0.5806, 0.3363, 0.5796, 0.3165, 0.5808, 0.3305, 0.626, 0.3489, 0.6217, 0.3363, 0.5796, 0.3319, 0.5315, 0.3113, 0.5305, 0.3165, 0.5808, 0.3705, 0.657, 0.3839, 0.6462, 0.3666, 0.6146, 0.3489, 0.6217, 0.3705, 0.657, 0.3978, 0.6841, 0.4075, 0.6715, 0.3839, 0.6462, 0.3705, 0.657, 0.3546, 0.6647, 0.3851, 0.6948, 0.3978, 0.6841, 0.3705, 0.657, 0.3489, 0.6217, 0.3305, 0.626, 0.3546, 0.6647, 0.4324, 0.7059, 0.4388, 0.6919, 0.4075, 0.6715, 0.3978, 0.6841, 0.4324, 0.7059, 0.4707, 0.7199, 0.4737, 0.7055, 0.4388, 0.6919, 0.4324, 0.7059, 0.4232, 0.7194, 0.4655, 0.7348, 0.4707, 0.7199, 0.4324, 0.7059, 0.3978, 0.6841, 0.3851, 0.6948, 0.4232, 0.7194, 0.5112, 0.7264, 0.5118, 0.7111, 0.4737, 0.7055, 0.4707, 0.7199, 0.5112, 0.7264, 0.5557, 0.7258, 0.5547, 0.7084, 0.5118, 0.7111, 0.5112, 0.7264, 0.5104, 0.7428, 0.5572, 0.7414, 0.5557, 0.7258, 0.5112, 0.7264, 0.4707, 0.7199, 0.4655, 0.7348, 0.5104, 0.7428, 0.6131, 0.7163, 0.6098, 0.6891, 0.5547, 0.7084, 0.5557, 0.7258, 0.6131, 0.7163, 0.6832, 0.6986, 0.6748, 0.6361, 0.6098, 0.6891, 0.6131, 0.7163, 0.6082, 0.7361, 0.6674, 0.7393, 0.6832, 0.6986, 0.6131, 0.7163, 0.5557, 0.7258, 0.5572, 0.7414, 0.6082, 0.7361, 0.4814, 0.1842, 0.4946, 0.2007, 0.5108, 0.1968, 0.5161, 0.1834, 0.4814, 0.1842, 0.4468, 0.2027, 0.4678, 0.2176, 0.4946, 0.2007, 0.4814, 0.1842, 0.4854, 0.1753, 0.4412, 0.1926, 0.4468, 0.2027, 0.4814, 0.1842, 0.5161, 0.1834, 0.5328, 0.1782, 0.4854, 0.1753, 0.4197, 0.227, 0.4417, 0.2425, 0.4678, 0.2176, 0.4468, 0.2027, 0.4197, 0.227, 0.3866, 0.2656, 0.4089, 0.2802, 0.4417, 0.2425, 0.4197, 0.227, 0.4064, 0.2196, 0.3676, 0.2638, 0.3866, 0.2656, 0.4197, 0.227, 0.4468, 0.2027, 0.4412, 0.1926, 0.4064, 0.2196, 0.3427, 0.3332, 0.366, 0.3435, 0.4089, 0.2802, 0.3866, 0.2656, 0.3427, 0.3332, 0.3098, 0.4122, 0.3323, 0.4169, 0.366, 0.3435, 0.3427, 0.3332, 0.3214, 0.3371, 0.2881, 0.4213, 0.3098, 0.4122, 0.3427, 0.3332, 0.3866, 0.2656, 0.3676, 0.2638, 0.3214, 0.3371, 0.2948, 0.4745, 0.316, 0.4773, 0.3323, 0.4169, 0.3098, 0.4122, 0.2948, 0.4745, 0.2891, 0.5264, 0.3113, 0.5305, 0.316, 0.4773, 0.2948, 0.4745, 0.2753, 0.4849, 0.2718, 0.5342, 0.2891, 0.5264, 0.2948, 0.4745, 0.3098, 0.4122, 0.2881, 0.4213, 0.2753, 0.4849, 0.2929, 0.5759, 0.3165, 0.5808, 0.3113, 0.5305, 0.2891, 0.5264, 0.2929, 0.5759, 0.3044, 0.6228, 0.3305, 0.626, 0.3165, 0.5808, 0.2929, 0.5759, 0.275, 0.5813, 0.2855, 0.6271, 0.3044, 0.6228, 0.2929, 0.5759, 0.2891, 0.5264, 0.2718, 0.5342, 0.275, 0.5813, 0.326, 0.6675, 0.3546, 0.6647, 0.3305, 0.626, 0.3044, 0.6228, 0.326, 0.6675, 0.3571, 0.7075, 0.3851, 0.6948, 0.3546, 0.6647, 0.326, 0.6675, 0.3045, 0.674, 0.3353, 0.7195, 0.3571, 0.7075, 0.326, 0.6675, 0.3044, 0.6228, 0.2855, 0.6271, 0.3045, 0.674, 0.4005, 0.7429, 0.4232, 0.7194, 0.3851, 0.6948, 0.3571, 0.7075, 0.4005, 0.7429, 0.4529, 0.7659, 0.4655, 0.7348, 0.4232, 0.7194, 0.4005, 0.7429, 0.3823, 0.7615, 0.4419, 0.7897, 0.4529, 0.7659, 0.4005, 0.7429, 0.3571, 0.7075, 0.3353, 0.7195, 0.3823, 0.7615, 0.5087, 0.7776, 0.5104, 0.7428, 0.4655, 0.7348, 0.4529, 0.7659, 0.5087, 0.7776, 0.5633, 0.7713, 0.5572, 0.7414, 0.5104, 0.7428, 0.5087, 0.7776, 0.5056, 0.8011, 0.5641, 0.7928, 0.5633, 0.7713, 0.5087, 0.7776, 0.4529, 0.7659, 0.4419, 0.7897, 0.5056, 0.8011, 0.6059, 0.7684, 0.6082, 0.7361, 0.5572, 0.7414, 0.5633, 0.7713, 0.6059, 0.7684, 0.6376, 0.7598, 0.6674, 0.7393, 0.6082, 0.7361, 0.6059, 0.7684, 0.6008, 0.7807, 0.6268, 0.7712, 0.6376, 0.7598, 0.6059, 0.7684, 0.5633, 0.7713, 0.5641, 0.7928, 0.6008, 0.7807, 0.5446, 0.1914, 0.5189, 0.201, 0.5264, 0.2099, 0.5518, 0.2089, 0.5446, 0.1914, 0.5161, 0.1834, 0.5108, 0.1968, 0.5189, 0.201, 0.5446, 0.1914, 0.5758, 0.1909, 0.5328, 0.1782, 0.5161, 0.1834, 0.5446, 0.1914, 0.5518, 0.2089, 0.6014, 0.2252, 0.5758, 0.1909, 0.2712, 0.3537, 0.3214, 0.3371, 0.3676, 0.2638, 0.3274, 0.2637, 0.2712, 0.3537, 0.2298, 0.4481, 0.2881, 0.4213, 0.3214, 0.3371, 0.2712, 0.3537, 0.1892, 0.3708, 0.1405, 0.4798, 0.2298, 0.4481, 0.2712, 0.3537, 0.3274, 0.2637, 0.2619, 0.2553, 0.1892, 0.3708, 0.2186, 0.6273, 0.275, 0.5813, 0.2718, 0.5342, 0.2137, 0.5737, 0.2186, 0.6273, 0.2315, 0.6805, 0.2855, 0.6271, 0.275, 0.5813, 0.2186, 0.6273, 0.1316, 0.697, 0.1486, 0.7621, 0.2315, 0.6805, 0.2186, 0.6273, 0.2137, 0.5737, 0.1247, 0.6311, 0.1316, 0.697, 0.3526, 0.8297, 0.3823, 0.7615, 0.3353, 0.7195, 0.2937, 0.7848, 0.3526, 0.8297, 0.424, 0.8603, 0.4419, 0.7897, 0.3823, 0.7615, 0.3526, 0.8297, 0.3094, 0.9394, 0.4007, 0.9743, 0.424, 0.8603, 0.3526, 0.8297, 0.2937, 0.7848, 0.2327, 0.8873, 0.3094, 0.9394, 0.7451, 0.6059, 0.685, 0.5968, 0.6748, 0.6361, 0.7548, 0.6564, 0.7451, 0.6059, 0.7334, 0.5356, 0.6823, 0.5435, 0.685, 0.5968, 0.7451, 0.6059, 0.8137, 0.6248, 0.7843, 0.5383, 0.7334, 0.5356, 0.7451, 0.6059, 0.7548, 0.6564, 0.8371, 0.6952, 0.8137, 0.6248, 0.6224, 0.83, 0.6008, 0.7807, 0.5641, 0.7928, 0.5687, 0.8561, 0.6224, 0.83, 0.6618, 0.7999, 0.6268, 0.7712, 0.6008, 0.7807, 0.6224, 0.83, 0.6755, 0.9393, 0.7434, 0.8991, 0.6618, 0.7999, 0.6224, 0.83, 0.5687, 0.8561, 0.5899, 0.9693, 0.6755, 0.9393, 0.3907, 0.1954, 0.4064, 0.2196, 0.4412, 0.1926, 0.4555, 0.1507, 0.3907, 0.1954, 0.3274, 0.2637, 0.3676, 0.2638, 0.4064, 0.2196, 0.3907, 0.1954, 0.3649, 0.1496, 0.2619, 0.2553, 0.3274, 0.2637, 0.3907, 0.1954, 0.4555, 0.1507, 0.4732, 0.07656, 0.3649, 0.1496, 0.708, 0.7811, 0.6376, 0.7598, 0.6268, 0.7712, 0.6618, 0.7999, 0.708, 0.7811, 0.7401, 0.7638, 0.6674, 0.7393, 0.6376, 0.7598, 0.708, 0.7811, 0.7856, 0.8638, 0.8125, 0.824, 0.7401, 0.7638, 0.708, 0.7811, 0.6618, 0.7999, 0.7434, 0.8991, 0.7856, 0.8638, 0.2139, 0.5183, 0.2753, 0.4849, 0.2881, 0.4213, 0.2298, 0.4481, 0.2139, 0.5183, 0.2137, 0.5737, 0.2718, 0.5342, 0.2753, 0.4849, 0.2139, 0.5183, 0.123, 0.5635, 0.1247, 0.6311, 0.2137, 0.5737, 0.2139, 0.5183, 0.2298, 0.4481, 0.1405, 0.4798, 0.123, 0.5635, 0.7215, 0.4213, 0.6829, 0.4154, 0.6823, 0.5435, 0.7334, 0.5356, 0.7215, 0.4213, 0.6959, 0.3218, 0.6452, 0.3228, 0.6829, 0.4154, 0.7215, 0.4213, 0.765, 0.4262, 0.7442, 0.3325, 0.6959, 0.3218, 0.7215, 0.4213, 0.7334, 0.5356, 0.7843, 0.5383, 0.765, 0.4262, 0.2553, 0.7342, 0.3045, 0.674, 0.2855, 0.6271, 0.2315, 0.6805, 0.2553, 0.7342, 0.2937, 0.7848, 0.3353, 0.7195, 0.3045, 0.674, 0.2553, 0.7342, 0.181, 0.827, 0.2327, 0.8873, 0.2937, 0.7848, 0.2553, 0.7342, 0.2315, 0.6805, 0.1486, 0.7621, 0.181, 0.827, 0.6614, 0.2269, 0.6146, 0.249, 0.6211, 0.2658, 0.6727, 0.2593, 0.6614, 0.2269, 0.6403, 0.1873, 0.6014, 0.2252, 0.6146, 0.249, 0.6614, 0.2269, 0.7109, 0.2051, 0.6759, 0.1414, 0.6403, 0.1873, 0.6614, 0.2269, 0.6727, 0.2593, 0.7317, 0.2585, 0.7109, 0.2051, 0.6806, 0.2793, 0.6312, 0.2782, 0.6452, 0.3228, 0.6959, 0.3218, 0.6806, 0.2793, 0.6727, 0.2593, 0.6211, 0.2658, 0.6312, 0.2782, 0.6806, 0.2793, 0.7369, 0.289, 0.7317, 0.2585, 0.6727, 0.2593, 0.6806, 0.2793, 0.6959, 0.3218, 0.7442, 0.3325, 0.7369, 0.289, 0.4989, 0.868, 0.5056, 0.8011, 0.4419, 0.7897, 0.424, 0.8603, 0.4989, 0.868, 0.5687, 0.8561, 0.5641, 0.7928, 0.5056, 0.8011, 0.4989, 0.868, 0.4957, 0.9825, 0.5899, 0.9693, 0.5687, 0.8561, 0.4989, 0.868, 0.424, 0.8603, 0.4007, 0.9743, 0.4957, 0.9825, 0.7534, 0.7166, 0.6832, 0.6986, 0.6674, 0.7393, 0.7401, 0.7638, 0.7534, 0.7166, 0.7548, 0.6564, 0.6748, 0.6361, 0.6832, 0.6986, 0.7534, 0.7166, 0.8322, 0.7639, 0.8371, 0.6952, 0.7548, 0.6564, 0.7534, 0.7166, 0.7401, 0.7638, 0.8125, 0.824, 0.8322, 0.7639, 0.5154, 0.123, 0.4854, 0.1753, 0.5328, 0.1782, 0.5649, 0.1158, 0.5154, 0.123, 0.4555, 0.1507, 0.4412, 0.1926, 0.4854, 0.1753, 0.5154, 0.123, 0.5438, 0.03528, 0.4732, 0.07656, 0.4555, 0.1507, 0.5154, 0.123, 0.5649, 0.1158, 0.593, 0.03206, 0.5438, 0.03528, 0.6054, 0.1442, 0.5758, 0.1909, 0.6014, 0.2252, 0.6403, 0.1873, 0.6054, 0.1442, 0.5649, 0.1158, 0.5328, 0.1782, 0.5758, 0.1909, 0.6054, 0.1442, 0.635, 0.07623, 0.593, 0.03206, 0.5649, 0.1158, 0.6054, 0.1442, 0.6403, 0.1873, 0.6759, 0.1414, 0.635, 0.07623])
me_plane_005.materials.append(mat_ear_skin)
me_plane_005.use_remesh_preserve_volume = False
me_plane_005.use_remesh_preserve_attributes = False
me_plane_005.use_mirror_vertex_groups = False
me_plane_005.update()

# ---- objects
ob_ear1 = bpy.data.objects.new('EAR1', me_plane_005)

# ---- transforms, parenting, visibility, modifiers, constraints
ob_ear1.location = (-0.1893, 0.1285, 0.2674)
ob_ear1.rotation_euler = (1.42, 0.09337, 0.2981)
ob_ear1.scale = (-0.008655, -0.008655, -0.008655)
ob_ear1.lineart.crease_threshold = 0.0
_m = ob_ear1.modifiers.new('Subdivision', 'SUBSURF')
_m.levels = 2

# ---- collection membership
col_collection_1.objects.link(ob_ear1)

# ---- scene / render settings (as saved in the file)
scene.frame_start = 1; scene.frame_end = 1; scene.frame_set(1)
scene.render.engine = 'CYCLES'
scene.render.image_settings.file_format = 'JPEG'
scene.render.image_settings.quality = 100
scene.render.resolution_x = 1000
scene.render.resolution_y = 1000
scene.render.dither_intensity = 0.0
scene.render.use_border = True
scene.cycles.feature_set = 'EXPERIMENTAL'
scene.cycles.use_denoising = False
scene.cycles.samples = 500
scene.cycles.sampling_pattern = 'TABULATED_SOBOL'
scene.view_settings.view_transform = 'Standard'
bpy.context.view_layer.update()

# ---- added for rendering (the .blend has no active camera and no usable light): camera, sun
cam_auto = bpy.data.cameras.new('AutoCamera')
cam_auto.lens = 50.0
cam_auto.sensor_width = 36.0
cam_auto.clip_end = 1000.0
ob_auto_camera = bpy.data.objects.new('AutoCamera', cam_auto)
scene.collection.objects.link(ob_auto_camera)
ob_auto_camera.location = (0.0428742, -0.144268, 0.439967)
ob_auto_camera.rotation_euler = (1.09748, -7.21219e-08, 0.694738)
scene.camera = ob_auto_camera
light_auto_sun = bpy.data.lights.new('AutoSun', 'SUN')
light_auto_sun.energy = 3.0
light_auto_sun.angle = 0.0523599
ob_auto_sun = bpy.data.objects.new('AutoSun', light_auto_sun)
scene.collection.objects.link(ob_auto_sun)
ob_auto_sun.rotation_euler = (0.872665, 0.174533, 0.523599)
bpy.context.view_layer.update()
